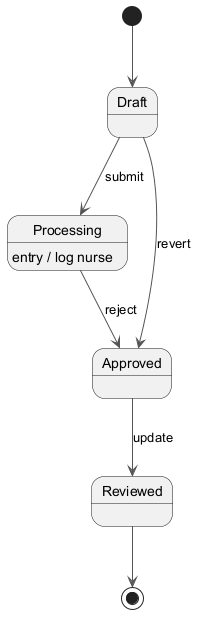

The diagram above was rendered by PlantUML. Its source (embedded in the PNG):
@startuml
skinparam backgroundColor #FFFFFF
skinparam classBackgroundColor #F1F8E9
skinparam classBorderColor #33691E
skinparam ArrowColor #555555
[*] --> Draft
Draft --> Processing : submit
Processing --> Approved : reject
Processing : entry / log nurse
Approved --> Reviewed : update
Draft --> Approved : revert
Reviewed --> [*]
@enduml